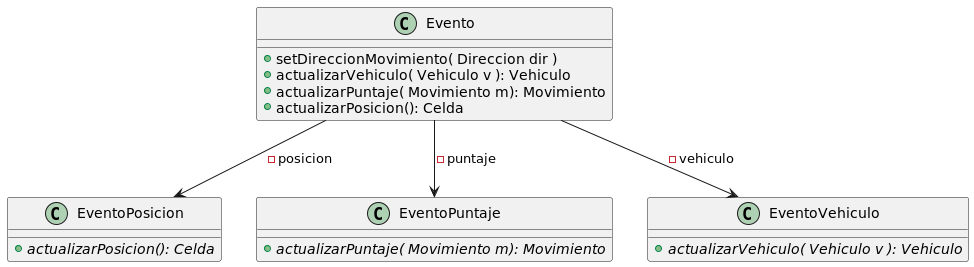

The diagram above was rendered by PlantUML. Its source (embedded in the PNG):
@startuml(id=SINSUBCLASES)
class Evento{
        + setDireccionMovimiento( Direccion dir )
        + actualizarVehiculo( Vehiculo v ): Vehiculo
        + actualizarPuntaje( Movimiento m): Movimiento
        + actualizarPosicion(): Celda
}

Evento --> EventoPosicion: - posicion
Evento --> EventoPuntaje: - puntaje 
Evento --> EventoVehiculo: - vehiculo 

class EventoPosicion{
        + {abstract} actualizarPosicion(): Celda
}
class EventoVehiculo{
        + {abstract} actualizarVehiculo( Vehiculo v ): Vehiculo
}
class EventoPuntaje{
        + {abstract} actualizarPuntaje( Movimiento m): Movimiento
}

@enduml